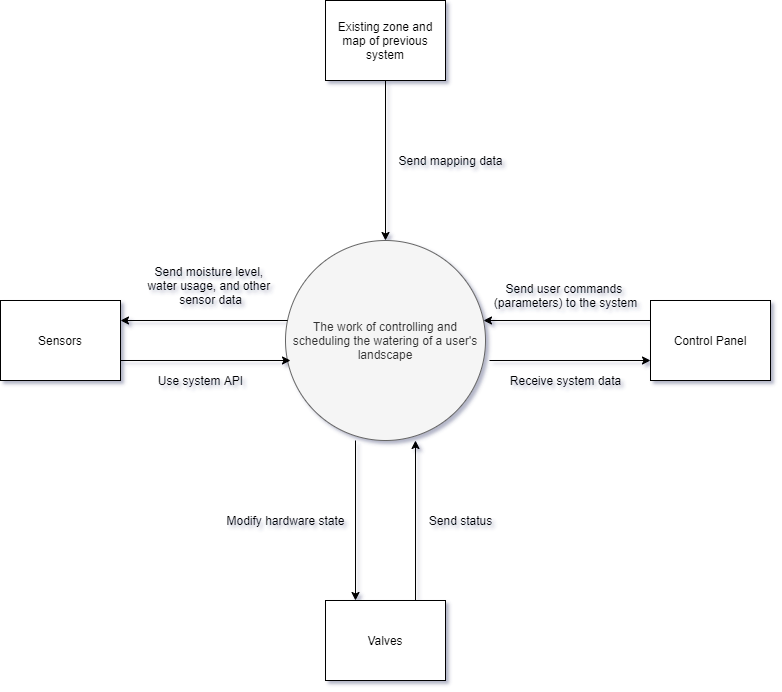

The diagram above was exported from draw.io. Its source (the exported page's mxGraphModel, read from the mxfile embedded in the PNG):
<mxGraphModel dx="880" dy="716" grid="1" gridSize="10" guides="1" tooltips="1" connect="1" arrows="1" fold="1" page="1" pageScale="1" pageWidth="850" pageHeight="1100" math="0" shadow="0">
  <root>
    <mxCell id="0" />
    <mxCell id="1" parent="0" />
    <mxCell id="LT-mlovPu1EqIXuP7Zd3-1" value="The work of controlling and scheduling the watering of a user's landscape" style="ellipse;whiteSpace=wrap;html=1;aspect=fixed;fillColor=#f5f5f5;strokeColor=#666666;fontColor=#333333;" vertex="1" parent="1">
      <mxGeometry x="325" y="450" width="200" height="200" as="geometry" />
    </mxCell>
    <mxCell id="LT-mlovPu1EqIXuP7Zd3-6" style="edgeStyle=orthogonalEdgeStyle;rounded=0;orthogonalLoop=1;jettySize=auto;html=1;exitX=0.5;exitY=1;exitDx=0;exitDy=0;entryX=0.5;entryY=0;entryDx=0;entryDy=0;" edge="1" parent="1" source="LT-mlovPu1EqIXuP7Zd3-2" target="LT-mlovPu1EqIXuP7Zd3-1">
      <mxGeometry relative="1" as="geometry" />
    </mxCell>
    <mxCell id="LT-mlovPu1EqIXuP7Zd3-2" value="Existing zone and map of previous system" style="rounded=0;whiteSpace=wrap;html=1;" vertex="1" parent="1">
      <mxGeometry x="365" y="210" width="120" height="80" as="geometry" />
    </mxCell>
    <mxCell id="LT-mlovPu1EqIXuP7Zd3-8" style="edgeStyle=orthogonalEdgeStyle;rounded=0;orthogonalLoop=1;jettySize=auto;html=1;exitX=1;exitY=0.25;exitDx=0;exitDy=0;entryX=0.01;entryY=0.4;entryDx=0;entryDy=0;entryPerimeter=0;startArrow=classic;startFill=1;endArrow=none;endFill=0;" edge="1" parent="1" source="LT-mlovPu1EqIXuP7Zd3-3" target="LT-mlovPu1EqIXuP7Zd3-1">
      <mxGeometry relative="1" as="geometry" />
    </mxCell>
    <mxCell id="LT-mlovPu1EqIXuP7Zd3-10" style="edgeStyle=orthogonalEdgeStyle;rounded=0;orthogonalLoop=1;jettySize=auto;html=1;exitX=1;exitY=0.75;exitDx=0;exitDy=0;entryX=0.025;entryY=0.6;entryDx=0;entryDy=0;entryPerimeter=0;startArrow=none;startFill=0;endArrow=classic;endFill=1;" edge="1" parent="1" source="LT-mlovPu1EqIXuP7Zd3-3" target="LT-mlovPu1EqIXuP7Zd3-1">
      <mxGeometry relative="1" as="geometry" />
    </mxCell>
    <mxCell id="LT-mlovPu1EqIXuP7Zd3-3" value="Sensors" style="rounded=0;whiteSpace=wrap;html=1;" vertex="1" parent="1">
      <mxGeometry x="40" y="510" width="120" height="80" as="geometry" />
    </mxCell>
    <mxCell id="LT-mlovPu1EqIXuP7Zd3-22" style="edgeStyle=orthogonalEdgeStyle;rounded=0;orthogonalLoop=1;jettySize=auto;html=1;exitX=0;exitY=0.25;exitDx=0;exitDy=0;entryX=0.99;entryY=0.4;entryDx=0;entryDy=0;entryPerimeter=0;startArrow=none;startFill=0;endArrow=classic;endFill=1;" edge="1" parent="1" source="LT-mlovPu1EqIXuP7Zd3-4" target="LT-mlovPu1EqIXuP7Zd3-1">
      <mxGeometry relative="1" as="geometry" />
    </mxCell>
    <mxCell id="LT-mlovPu1EqIXuP7Zd3-23" style="edgeStyle=orthogonalEdgeStyle;rounded=0;orthogonalLoop=1;jettySize=auto;html=1;exitX=0;exitY=0.75;exitDx=0;exitDy=0;entryX=1.02;entryY=0.6;entryDx=0;entryDy=0;entryPerimeter=0;startArrow=classic;startFill=1;endArrow=none;endFill=0;" edge="1" parent="1" source="LT-mlovPu1EqIXuP7Zd3-4" target="LT-mlovPu1EqIXuP7Zd3-1">
      <mxGeometry relative="1" as="geometry" />
    </mxCell>
    <mxCell id="LT-mlovPu1EqIXuP7Zd3-4" value="Control Panel" style="rounded=0;whiteSpace=wrap;html=1;" vertex="1" parent="1">
      <mxGeometry x="690" y="510" width="120" height="80" as="geometry" />
    </mxCell>
    <mxCell id="LT-mlovPu1EqIXuP7Zd3-14" style="edgeStyle=none;rounded=0;orthogonalLoop=1;jettySize=auto;html=1;exitX=0.25;exitY=0;exitDx=0;exitDy=0;entryX=0.35;entryY=1;entryDx=0;entryDy=0;entryPerimeter=0;startArrow=classic;startFill=1;endArrow=none;endFill=0;" edge="1" parent="1" source="LT-mlovPu1EqIXuP7Zd3-5" target="LT-mlovPu1EqIXuP7Zd3-1">
      <mxGeometry relative="1" as="geometry" />
    </mxCell>
    <mxCell id="LT-mlovPu1EqIXuP7Zd3-16" style="edgeStyle=none;rounded=0;orthogonalLoop=1;jettySize=auto;html=1;exitX=0.75;exitY=0;exitDx=0;exitDy=0;startArrow=none;startFill=0;endArrow=classic;endFill=1;" edge="1" parent="1" source="LT-mlovPu1EqIXuP7Zd3-5">
      <mxGeometry relative="1" as="geometry">
        <mxPoint x="455" y="650" as="targetPoint" />
      </mxGeometry>
    </mxCell>
    <mxCell id="LT-mlovPu1EqIXuP7Zd3-5" value="Valves" style="rounded=0;whiteSpace=wrap;html=1;" vertex="1" parent="1">
      <mxGeometry x="365" y="810" width="120" height="80" as="geometry" />
    </mxCell>
    <mxCell id="LT-mlovPu1EqIXuP7Zd3-7" value="Send mapping data" style="text;html=1;align=center;verticalAlign=middle;resizable=0;points=[];autosize=1;" vertex="1" parent="1">
      <mxGeometry x="430" y="360" width="120" height="20" as="geometry" />
    </mxCell>
    <mxCell id="LT-mlovPu1EqIXuP7Zd3-9" value="Send moisture level, &lt;br&gt;water usage, and other &lt;br&gt;sensor data" style="text;html=1;align=center;verticalAlign=middle;resizable=0;points=[];autosize=1;" vertex="1" parent="1">
      <mxGeometry x="180" y="470" width="140" height="50" as="geometry" />
    </mxCell>
    <mxCell id="LT-mlovPu1EqIXuP7Zd3-11" value="Use system API" style="text;html=1;align=center;verticalAlign=middle;resizable=0;points=[];autosize=1;" vertex="1" parent="1">
      <mxGeometry x="190" y="580" width="100" height="20" as="geometry" />
    </mxCell>
    <mxCell id="LT-mlovPu1EqIXuP7Zd3-15" value="Modify hardware state" style="text;html=1;align=center;verticalAlign=middle;resizable=0;points=[];autosize=1;" vertex="1" parent="1">
      <mxGeometry x="260" y="720" width="130" height="20" as="geometry" />
    </mxCell>
    <mxCell id="LT-mlovPu1EqIXuP7Zd3-17" value="Send status" style="text;html=1;align=center;verticalAlign=middle;resizable=0;points=[];autosize=1;" vertex="1" parent="1">
      <mxGeometry x="460" y="720" width="80" height="20" as="geometry" />
    </mxCell>
    <mxCell id="LT-mlovPu1EqIXuP7Zd3-19" value="Send user commands &lt;br&gt;(parameters) to the system" style="text;html=1;align=center;verticalAlign=middle;resizable=0;points=[];autosize=1;" vertex="1" parent="1">
      <mxGeometry x="525" y="490" width="160" height="30" as="geometry" />
    </mxCell>
    <mxCell id="LT-mlovPu1EqIXuP7Zd3-21" value="Receive system data" style="text;html=1;align=center;verticalAlign=middle;resizable=0;points=[];autosize=1;" vertex="1" parent="1">
      <mxGeometry x="540" y="580" width="130" height="20" as="geometry" />
    </mxCell>
  </root>
</mxGraphModel>